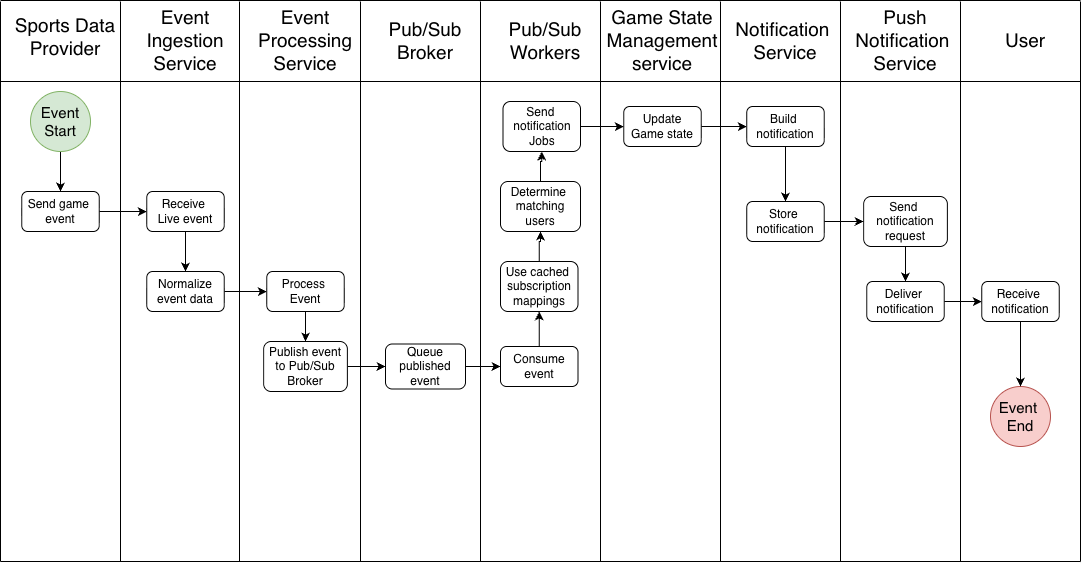

The diagram above was exported from draw.io. Its source (the exported page's mxGraphModel, read from the mxfile embedded in the PNG):
<mxGraphModel dx="2916" dy="2372" grid="1" gridSize="10" guides="1" tooltips="1" connect="1" arrows="1" fold="1" page="1" pageScale="1" pageWidth="850" pageHeight="1100" math="0" shadow="0">
  <root>
    <mxCell id="0" />
    <mxCell id="1" parent="0" />
    <mxCell id="njOAyQSudYecvhdDRBNo-55" edge="1" parent="1" source="njOAyQSudYecvhdDRBNo-4" style="edgeStyle=orthogonalEdgeStyle;rounded=0;orthogonalLoop=1;jettySize=auto;html=1;entryX=0;entryY=0.5;entryDx=0;entryDy=0;" target="njOAyQSudYecvhdDRBNo-54">
      <mxGeometry relative="1" as="geometry" />
    </mxCell>
    <mxCell id="njOAyQSudYecvhdDRBNo-4" parent="1" style="rounded=1;whiteSpace=wrap;html=1;" value="Send game&amp;nbsp;&lt;div&gt;event&lt;/div&gt;" vertex="1">
      <mxGeometry height="40" width="77.5" x="-138.75" y="190" as="geometry" />
    </mxCell>
    <mxCell id="njOAyQSudYecvhdDRBNo-5" edge="1" parent="1" style="endArrow=none;html=1;rounded=0;" value="">
      <mxGeometry height="50" relative="1" width="50" as="geometry">
        <mxPoint x="79" y="560" as="sourcePoint" />
        <mxPoint x="79" as="targetPoint" />
      </mxGeometry>
    </mxCell>
    <mxCell id="njOAyQSudYecvhdDRBNo-6" edge="1" parent="1" style="endArrow=none;html=1;rounded=0;" value="">
      <mxGeometry height="50" relative="1" width="50" as="geometry">
        <mxPoint x="200" y="560" as="sourcePoint" />
        <mxPoint x="200" as="targetPoint" />
      </mxGeometry>
    </mxCell>
    <mxCell id="njOAyQSudYecvhdDRBNo-7" edge="1" parent="1" style="endArrow=none;html=1;rounded=0;" value="">
      <mxGeometry height="50" relative="1" width="50" as="geometry">
        <mxPoint x="800" y="560" as="sourcePoint" />
        <mxPoint x="800" as="targetPoint" />
      </mxGeometry>
    </mxCell>
    <mxCell id="njOAyQSudYecvhdDRBNo-8" edge="1" parent="1" style="endArrow=none;html=1;rounded=0;" value="">
      <mxGeometry height="50" relative="1" width="50" as="geometry">
        <mxPoint x="680" y="560" as="sourcePoint" />
        <mxPoint x="680" as="targetPoint" />
      </mxGeometry>
    </mxCell>
    <mxCell id="njOAyQSudYecvhdDRBNo-9" edge="1" parent="1" style="endArrow=none;html=1;rounded=0;" value="">
      <mxGeometry height="50" relative="1" width="50" as="geometry">
        <mxPoint x="440" y="560" as="sourcePoint" />
        <mxPoint x="440" as="targetPoint" />
      </mxGeometry>
    </mxCell>
    <mxCell id="njOAyQSudYecvhdDRBNo-10" edge="1" parent="1" style="endArrow=none;html=1;rounded=0;" value="">
      <mxGeometry height="50" relative="1" width="50" as="geometry">
        <mxPoint x="320" y="560" as="sourcePoint" />
        <mxPoint x="320" as="targetPoint" />
      </mxGeometry>
    </mxCell>
    <mxCell id="njOAyQSudYecvhdDRBNo-11" edge="1" parent="1" style="endArrow=none;html=1;rounded=0;" value="">
      <mxGeometry height="50" relative="1" width="50" as="geometry">
        <mxPoint x="560" y="560" as="sourcePoint" />
        <mxPoint x="560" as="targetPoint" />
      </mxGeometry>
    </mxCell>
    <mxCell id="njOAyQSudYecvhdDRBNo-12" edge="1" parent="1" style="endArrow=none;html=1;rounded=0;" value="">
      <mxGeometry height="50" relative="1" width="50" as="geometry">
        <mxPoint x="920" y="80" as="sourcePoint" />
        <mxPoint x="-160" y="80" as="targetPoint" />
      </mxGeometry>
    </mxCell>
    <mxCell id="njOAyQSudYecvhdDRBNo-13" edge="1" parent="1" style="endArrow=none;html=1;rounded=0;" value="">
      <mxGeometry height="50" relative="1" width="50" as="geometry">
        <mxPoint x="-40" y="560" as="sourcePoint" />
        <mxPoint x="-40" as="targetPoint" />
      </mxGeometry>
    </mxCell>
    <mxCell id="njOAyQSudYecvhdDRBNo-14" edge="1" parent="1" style="endArrow=none;html=1;rounded=0;" value="">
      <mxGeometry height="50" relative="1" width="50" as="geometry">
        <mxPoint x="920" y="560" as="sourcePoint" />
        <mxPoint x="920" as="targetPoint" />
      </mxGeometry>
    </mxCell>
    <mxCell id="njOAyQSudYecvhdDRBNo-15" edge="1" parent="1" style="endArrow=none;html=1;rounded=0;" value="">
      <mxGeometry height="50" relative="1" width="50" as="geometry">
        <mxPoint x="-160" y="560" as="sourcePoint" />
        <mxPoint x="-160" as="targetPoint" />
      </mxGeometry>
    </mxCell>
    <mxCell id="njOAyQSudYecvhdDRBNo-16" edge="1" parent="1" style="endArrow=none;html=1;rounded=0;" value="">
      <mxGeometry height="50" relative="1" width="50" as="geometry">
        <mxPoint x="920" y="560" as="sourcePoint" />
        <mxPoint x="-160" y="560" as="targetPoint" />
      </mxGeometry>
    </mxCell>
    <mxCell id="njOAyQSudYecvhdDRBNo-34" parent="1" style="text;html=1;whiteSpace=wrap;strokeColor=none;fillColor=none;align=center;verticalAlign=middle;rounded=0;" value="&lt;font style=&quot;font-size: 19px;&quot;&gt;Sports Data Provider&lt;/font&gt;" vertex="1">
      <mxGeometry height="30" width="130" x="-160" y="20" as="geometry" />
    </mxCell>
    <mxCell id="njOAyQSudYecvhdDRBNo-36" parent="1" style="text;html=1;whiteSpace=wrap;strokeColor=none;fillColor=none;align=center;verticalAlign=middle;rounded=0;" value="&lt;font style=&quot;font-size: 19px;&quot;&gt;Event Ingestion Service&lt;/font&gt;" vertex="1">
      <mxGeometry height="30" width="130" x="-40" y="24" as="geometry" />
    </mxCell>
    <mxCell id="njOAyQSudYecvhdDRBNo-37" parent="1" style="text;html=1;whiteSpace=wrap;strokeColor=none;fillColor=none;align=center;verticalAlign=middle;rounded=0;" value="&lt;font style=&quot;font-size: 19px;&quot;&gt;Event Processing Service&lt;/font&gt;" vertex="1">
      <mxGeometry height="30" width="130" x="80" y="24" as="geometry" />
    </mxCell>
    <mxCell id="njOAyQSudYecvhdDRBNo-39" parent="1" style="text;html=1;whiteSpace=wrap;strokeColor=none;fillColor=none;align=center;verticalAlign=middle;rounded=0;" value="&lt;font style=&quot;font-size: 19px;&quot;&gt;Pub/Sub&lt;/font&gt;&lt;div&gt;&lt;font style=&quot;font-size: 19px;&quot;&gt;Broker&lt;/font&gt;&lt;/div&gt;" vertex="1">
      <mxGeometry height="30" width="130" x="200" y="24" as="geometry" />
    </mxCell>
    <mxCell id="njOAyQSudYecvhdDRBNo-40" edge="1" parent="1" style="endArrow=none;html=1;rounded=0;" value="">
      <mxGeometry height="50" relative="1" width="50" as="geometry">
        <mxPoint x="920" y="-1" as="sourcePoint" />
        <mxPoint x="-160" y="-1" as="targetPoint" />
      </mxGeometry>
    </mxCell>
    <mxCell id="njOAyQSudYecvhdDRBNo-41" parent="1" style="text;html=1;whiteSpace=wrap;strokeColor=none;fillColor=none;align=center;verticalAlign=middle;rounded=0;" value="&lt;font style=&quot;font-size: 19px;&quot;&gt;Pub/Sub&lt;/font&gt;&lt;div&gt;&lt;span style=&quot;font-size: 19px;&quot;&gt;Workers&lt;/span&gt;&lt;/div&gt;" vertex="1">
      <mxGeometry height="30" width="130" x="320" y="24" as="geometry" />
    </mxCell>
    <mxCell id="njOAyQSudYecvhdDRBNo-42" parent="1" style="text;html=1;whiteSpace=wrap;strokeColor=none;fillColor=none;align=center;verticalAlign=middle;rounded=0;" value="&lt;span style=&quot;font-size: 19px;&quot;&gt;Game State Management service&lt;/span&gt;" vertex="1">
      <mxGeometry height="30" width="130" x="437" y="24" as="geometry" />
    </mxCell>
    <mxCell id="njOAyQSudYecvhdDRBNo-45" parent="1" style="text;html=1;whiteSpace=wrap;strokeColor=none;fillColor=none;align=center;verticalAlign=middle;rounded=0;" value="&lt;span style=&quot;font-size: 19px;&quot;&gt;Notification&amp;nbsp;&lt;/span&gt;&lt;div&gt;&lt;span style=&quot;font-size: 19px;&quot;&gt;Service&lt;/span&gt;&lt;/div&gt;" vertex="1">
      <mxGeometry height="30" width="130" x="560" y="24" as="geometry" />
    </mxCell>
    <mxCell id="njOAyQSudYecvhdDRBNo-46" parent="1" style="text;html=1;whiteSpace=wrap;strokeColor=none;fillColor=none;align=center;verticalAlign=middle;rounded=0;" value="&lt;div&gt;&lt;span style=&quot;font-size: 19px;&quot;&gt;Push&lt;/span&gt;&lt;/div&gt;&lt;span style=&quot;font-size: 19px;&quot;&gt;Notification&amp;nbsp;&lt;/span&gt;&lt;div&gt;&lt;span style=&quot;font-size: 19px;&quot;&gt;Service&lt;/span&gt;&lt;/div&gt;" vertex="1">
      <mxGeometry height="30" width="130" x="680" y="24" as="geometry" />
    </mxCell>
    <mxCell id="njOAyQSudYecvhdDRBNo-47" parent="1" style="text;html=1;whiteSpace=wrap;strokeColor=none;fillColor=none;align=center;verticalAlign=middle;rounded=0;" value="&lt;span style=&quot;font-size: 19px;&quot;&gt;User&lt;/span&gt;" vertex="1">
      <mxGeometry height="30" width="130" x="800" y="24" as="geometry" />
    </mxCell>
    <mxCell id="njOAyQSudYecvhdDRBNo-51" edge="1" parent="1" source="njOAyQSudYecvhdDRBNo-48" style="edgeStyle=orthogonalEdgeStyle;rounded=0;orthogonalLoop=1;jettySize=auto;html=1;entryX=0.5;entryY=0;entryDx=0;entryDy=0;" target="njOAyQSudYecvhdDRBNo-4">
      <mxGeometry relative="1" as="geometry" />
    </mxCell>
    <mxCell id="njOAyQSudYecvhdDRBNo-48" parent="1" style="ellipse;whiteSpace=wrap;html=1;aspect=fixed;fillColor=#d5e8d4;strokeColor=#82b366;" value="&lt;div&gt;&lt;font style=&quot;font-size: 15px;&quot;&gt;Event&lt;/font&gt;&lt;/div&gt;&lt;font style=&quot;font-size: 15px;&quot;&gt;Start&lt;/font&gt;" vertex="1">
      <mxGeometry height="60" width="60" x="-130" y="90" as="geometry" />
    </mxCell>
    <mxCell id="njOAyQSudYecvhdDRBNo-50" parent="1" style="ellipse;whiteSpace=wrap;html=1;aspect=fixed;fillColor=#f8cecc;strokeColor=#b85450;" value="&lt;font style=&quot;font-size: 15px;&quot;&gt;Event&amp;nbsp;&lt;/font&gt;&lt;div&gt;&lt;font style=&quot;font-size: 15px;&quot;&gt;End&lt;/font&gt;&lt;/div&gt;" vertex="1">
      <mxGeometry height="60" width="60" x="830" y="385" as="geometry" />
    </mxCell>
    <mxCell id="njOAyQSudYecvhdDRBNo-57" edge="1" parent="1" source="njOAyQSudYecvhdDRBNo-54" style="edgeStyle=orthogonalEdgeStyle;rounded=0;orthogonalLoop=1;jettySize=auto;html=1;entryX=0.5;entryY=0;entryDx=0;entryDy=0;" target="njOAyQSudYecvhdDRBNo-56">
      <mxGeometry relative="1" as="geometry" />
    </mxCell>
    <mxCell id="njOAyQSudYecvhdDRBNo-54" parent="1" style="rounded=1;whiteSpace=wrap;html=1;" value="Receive&amp;nbsp;&lt;div&gt;Live event&lt;/div&gt;" vertex="1">
      <mxGeometry height="40" width="77.5" x="-13.75" y="190" as="geometry" />
    </mxCell>
    <mxCell id="njOAyQSudYecvhdDRBNo-59" edge="1" parent="1" source="njOAyQSudYecvhdDRBNo-56" style="edgeStyle=orthogonalEdgeStyle;rounded=0;orthogonalLoop=1;jettySize=auto;html=1;" target="njOAyQSudYecvhdDRBNo-58">
      <mxGeometry relative="1" as="geometry" />
    </mxCell>
    <mxCell id="njOAyQSudYecvhdDRBNo-56" parent="1" style="rounded=1;whiteSpace=wrap;html=1;" value="Normalize&lt;div&gt;event data&lt;/div&gt;" vertex="1">
      <mxGeometry height="40" width="77.5" x="-13.75" y="270" as="geometry" />
    </mxCell>
    <mxCell id="njOAyQSudYecvhdDRBNo-61" edge="1" parent="1" source="njOAyQSudYecvhdDRBNo-58" style="edgeStyle=orthogonalEdgeStyle;rounded=0;orthogonalLoop=1;jettySize=auto;html=1;entryX=0.5;entryY=0;entryDx=0;entryDy=0;" target="njOAyQSudYecvhdDRBNo-60">
      <mxGeometry relative="1" as="geometry" />
    </mxCell>
    <mxCell id="njOAyQSudYecvhdDRBNo-58" parent="1" style="rounded=1;whiteSpace=wrap;html=1;" value="Process&amp;nbsp;&lt;div&gt;Event&lt;/div&gt;" vertex="1">
      <mxGeometry height="40" width="77.5" x="106.25" y="270" as="geometry" />
    </mxCell>
    <mxCell id="njOAyQSudYecvhdDRBNo-63" edge="1" parent="1" source="njOAyQSudYecvhdDRBNo-60" style="edgeStyle=orthogonalEdgeStyle;rounded=0;orthogonalLoop=1;jettySize=auto;html=1;" target="njOAyQSudYecvhdDRBNo-62">
      <mxGeometry relative="1" as="geometry" />
    </mxCell>
    <mxCell id="njOAyQSudYecvhdDRBNo-60" parent="1" style="rounded=1;whiteSpace=wrap;html=1;" value="&lt;font&gt;Publish event&lt;/font&gt;&lt;div&gt;&lt;font&gt;to Pub/Sub&lt;/font&gt;&lt;/div&gt;&lt;div&gt;&lt;font&gt;Broker&lt;/font&gt;&lt;/div&gt;" vertex="1">
      <mxGeometry height="50" width="83.75" x="103.13" y="340" as="geometry" />
    </mxCell>
    <mxCell id="njOAyQSudYecvhdDRBNo-65" edge="1" parent="1" source="njOAyQSudYecvhdDRBNo-62" style="edgeStyle=orthogonalEdgeStyle;rounded=0;orthogonalLoop=1;jettySize=auto;html=1;entryX=0;entryY=0.5;entryDx=0;entryDy=0;" target="njOAyQSudYecvhdDRBNo-64">
      <mxGeometry relative="1" as="geometry" />
    </mxCell>
    <mxCell id="njOAyQSudYecvhdDRBNo-62" parent="1" style="rounded=1;whiteSpace=wrap;html=1;" value="Queue&lt;div&gt;published event&lt;/div&gt;" vertex="1">
      <mxGeometry height="45" width="80" x="225" y="342.5" as="geometry" />
    </mxCell>
    <mxCell id="njOAyQSudYecvhdDRBNo-67" edge="1" parent="1" source="njOAyQSudYecvhdDRBNo-64" style="edgeStyle=orthogonalEdgeStyle;rounded=0;orthogonalLoop=1;jettySize=auto;html=1;" target="njOAyQSudYecvhdDRBNo-66">
      <mxGeometry relative="1" as="geometry" />
    </mxCell>
    <mxCell id="njOAyQSudYecvhdDRBNo-64" parent="1" style="rounded=1;whiteSpace=wrap;html=1;" value="Consume event" vertex="1">
      <mxGeometry height="40" width="77.5" x="340" y="345" as="geometry" />
    </mxCell>
    <mxCell id="njOAyQSudYecvhdDRBNo-69" edge="1" parent="1" source="njOAyQSudYecvhdDRBNo-66" style="edgeStyle=orthogonalEdgeStyle;rounded=0;orthogonalLoop=1;jettySize=auto;html=1;" target="njOAyQSudYecvhdDRBNo-68">
      <mxGeometry relative="1" as="geometry" />
    </mxCell>
    <mxCell id="njOAyQSudYecvhdDRBNo-66" parent="1" style="rounded=1;whiteSpace=wrap;html=1;" value="Use cached&amp;nbsp;&lt;div&gt;subscription&lt;/div&gt;&lt;div&gt;mappings&lt;/div&gt;" vertex="1">
      <mxGeometry height="50" width="77.5" x="340" y="260" as="geometry" />
    </mxCell>
    <mxCell id="njOAyQSudYecvhdDRBNo-71" edge="1" parent="1" source="njOAyQSudYecvhdDRBNo-68" style="edgeStyle=orthogonalEdgeStyle;rounded=0;orthogonalLoop=1;jettySize=auto;html=1;entryX=0.5;entryY=1;entryDx=0;entryDy=0;" target="njOAyQSudYecvhdDRBNo-70">
      <mxGeometry relative="1" as="geometry" />
    </mxCell>
    <mxCell id="njOAyQSudYecvhdDRBNo-68" parent="1" style="rounded=1;whiteSpace=wrap;html=1;" value="Determine&amp;nbsp;&lt;div&gt;matching users&lt;/div&gt;" vertex="1">
      <mxGeometry height="50" width="80" x="340" y="180" as="geometry" />
    </mxCell>
    <mxCell id="njOAyQSudYecvhdDRBNo-73" edge="1" parent="1" source="njOAyQSudYecvhdDRBNo-70" style="edgeStyle=orthogonalEdgeStyle;rounded=0;orthogonalLoop=1;jettySize=auto;html=1;entryX=0;entryY=0.5;entryDx=0;entryDy=0;" target="njOAyQSudYecvhdDRBNo-72">
      <mxGeometry relative="1" as="geometry" />
    </mxCell>
    <mxCell id="njOAyQSudYecvhdDRBNo-70" parent="1" style="rounded=1;whiteSpace=wrap;html=1;" value="Send&amp;nbsp;&lt;div&gt;notification Jobs&lt;/div&gt;" vertex="1">
      <mxGeometry height="50" width="77.5" x="342.5" y="100" as="geometry" />
    </mxCell>
    <mxCell id="njOAyQSudYecvhdDRBNo-76" edge="1" parent="1" source="njOAyQSudYecvhdDRBNo-72" style="edgeStyle=orthogonalEdgeStyle;rounded=0;orthogonalLoop=1;jettySize=auto;html=1;entryX=0;entryY=0.5;entryDx=0;entryDy=0;" target="njOAyQSudYecvhdDRBNo-74">
      <mxGeometry relative="1" as="geometry" />
    </mxCell>
    <mxCell id="njOAyQSudYecvhdDRBNo-72" parent="1" style="rounded=1;whiteSpace=wrap;html=1;" value="Update&lt;div&gt;Game state&lt;/div&gt;" vertex="1">
      <mxGeometry height="40" width="77.5" x="463.25" y="105" as="geometry" />
    </mxCell>
    <mxCell id="njOAyQSudYecvhdDRBNo-78" edge="1" parent="1" source="njOAyQSudYecvhdDRBNo-74" style="edgeStyle=orthogonalEdgeStyle;rounded=0;orthogonalLoop=1;jettySize=auto;html=1;entryX=0.5;entryY=0;entryDx=0;entryDy=0;" target="njOAyQSudYecvhdDRBNo-75">
      <mxGeometry relative="1" as="geometry" />
    </mxCell>
    <mxCell id="njOAyQSudYecvhdDRBNo-74" parent="1" style="rounded=1;whiteSpace=wrap;html=1;" value="Build&amp;nbsp;&lt;div&gt;notification&lt;/div&gt;" vertex="1">
      <mxGeometry height="40" width="77.5" x="586.25" y="105" as="geometry" />
    </mxCell>
    <mxCell id="njOAyQSudYecvhdDRBNo-80" edge="1" parent="1" source="njOAyQSudYecvhdDRBNo-75" style="edgeStyle=orthogonalEdgeStyle;rounded=0;orthogonalLoop=1;jettySize=auto;html=1;" target="njOAyQSudYecvhdDRBNo-79">
      <mxGeometry relative="1" as="geometry" />
    </mxCell>
    <mxCell id="njOAyQSudYecvhdDRBNo-75" parent="1" style="rounded=1;whiteSpace=wrap;html=1;" value="Store&amp;nbsp;&lt;div&gt;notification&lt;/div&gt;" vertex="1">
      <mxGeometry height="40" width="77.5" x="586.25" y="200" as="geometry" />
    </mxCell>
    <mxCell id="njOAyQSudYecvhdDRBNo-83" edge="1" parent="1" source="njOAyQSudYecvhdDRBNo-79" style="edgeStyle=orthogonalEdgeStyle;rounded=0;orthogonalLoop=1;jettySize=auto;html=1;entryX=0.5;entryY=0;entryDx=0;entryDy=0;" target="njOAyQSudYecvhdDRBNo-81">
      <mxGeometry relative="1" as="geometry" />
    </mxCell>
    <mxCell id="njOAyQSudYecvhdDRBNo-79" parent="1" style="rounded=1;whiteSpace=wrap;html=1;" value="Send&amp;nbsp;&lt;div&gt;notification&lt;/div&gt;&lt;div&gt;request&lt;/div&gt;" vertex="1">
      <mxGeometry height="50" width="83.75" x="703.13" y="195" as="geometry" />
    </mxCell>
    <mxCell id="njOAyQSudYecvhdDRBNo-86" edge="1" parent="1" source="njOAyQSudYecvhdDRBNo-81" style="edgeStyle=orthogonalEdgeStyle;rounded=0;orthogonalLoop=1;jettySize=auto;html=1;" target="njOAyQSudYecvhdDRBNo-84">
      <mxGeometry relative="1" as="geometry" />
    </mxCell>
    <mxCell id="njOAyQSudYecvhdDRBNo-81" parent="1" style="rounded=1;whiteSpace=wrap;html=1;" value="Deliver&amp;nbsp;&lt;div&gt;notification&lt;/div&gt;" vertex="1">
      <mxGeometry height="40" width="77.5" x="706.25" y="280" as="geometry" />
    </mxCell>
    <mxCell id="njOAyQSudYecvhdDRBNo-85" edge="1" parent="1" source="njOAyQSudYecvhdDRBNo-84" style="edgeStyle=orthogonalEdgeStyle;rounded=0;orthogonalLoop=1;jettySize=auto;html=1;entryX=0.5;entryY=0;entryDx=0;entryDy=0;" target="njOAyQSudYecvhdDRBNo-50">
      <mxGeometry relative="1" as="geometry" />
    </mxCell>
    <mxCell id="njOAyQSudYecvhdDRBNo-84" parent="1" style="rounded=1;whiteSpace=wrap;html=1;" value="Receive&amp;nbsp;&lt;div&gt;notification&lt;/div&gt;" vertex="1">
      <mxGeometry height="40" width="77.5" x="821.25" y="280" as="geometry" />
    </mxCell>
  </root>
</mxGraphModel>